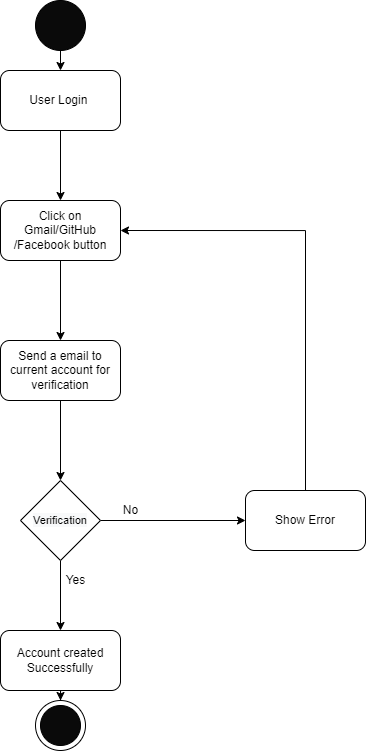

The diagram above was exported from draw.io. Its source (the exported page's mxGraphModel, read from the mxfile embedded in the PNG):
<mxGraphModel dx="400" dy="887" grid="1" gridSize="10" guides="1" tooltips="1" connect="1" arrows="1" fold="1" page="1" pageScale="1" pageWidth="827" pageHeight="1169" math="0" shadow="0">
  <root>
    <mxCell id="0" />
    <mxCell id="1" parent="0" />
    <mxCell id="isfXv0DuhAI8vXiQAEQB-5" style="edgeStyle=orthogonalEdgeStyle;rounded=0;orthogonalLoop=1;jettySize=auto;html=1;exitX=0.5;exitY=1;exitDx=0;exitDy=0;entryX=0.5;entryY=0;entryDx=0;entryDy=0;" parent="1" source="isfXv0DuhAI8vXiQAEQB-2" target="isfXv0DuhAI8vXiQAEQB-3" edge="1">
      <mxGeometry relative="1" as="geometry" />
    </mxCell>
    <mxCell id="isfXv0DuhAI8vXiQAEQB-2" value="" style="ellipse;whiteSpace=wrap;html=1;aspect=fixed;fillColor=#0A0A0A;" parent="1" vertex="1">
      <mxGeometry x="180" y="110" width="50" height="50" as="geometry" />
    </mxCell>
    <mxCell id="isfXv0DuhAI8vXiQAEQB-23" value="" style="edgeStyle=orthogonalEdgeStyle;rounded=0;orthogonalLoop=1;jettySize=auto;html=1;" parent="1" source="isfXv0DuhAI8vXiQAEQB-3" target="isfXv0DuhAI8vXiQAEQB-22" edge="1">
      <mxGeometry relative="1" as="geometry" />
    </mxCell>
    <mxCell id="isfXv0DuhAI8vXiQAEQB-3" value="User Login&amp;nbsp;" style="rounded=1;whiteSpace=wrap;html=1;fillColor=#FFFFFF;" parent="1" vertex="1">
      <mxGeometry x="145" y="180" width="120" height="60" as="geometry" />
    </mxCell>
    <mxCell id="isfXv0DuhAI8vXiQAEQB-12" value="" style="edgeStyle=orthogonalEdgeStyle;rounded=0;orthogonalLoop=1;jettySize=auto;html=1;" parent="1" target="isfXv0DuhAI8vXiQAEQB-11" edge="1">
      <mxGeometry relative="1" as="geometry">
        <mxPoint x="205" y="670" as="sourcePoint" />
      </mxGeometry>
    </mxCell>
    <mxCell id="isfXv0DuhAI8vXiQAEQB-15" value="" style="edgeStyle=orthogonalEdgeStyle;rounded=0;orthogonalLoop=1;jettySize=auto;html=1;exitX=1;exitY=0.5;exitDx=0;exitDy=0;" parent="1" source="isfXv0DuhAI8vXiQAEQB-26" target="isfXv0DuhAI8vXiQAEQB-14" edge="1">
      <mxGeometry relative="1" as="geometry">
        <mxPoint x="265" y="640" as="sourcePoint" />
      </mxGeometry>
    </mxCell>
    <mxCell id="isfXv0DuhAI8vXiQAEQB-20" style="edgeStyle=orthogonalEdgeStyle;rounded=0;orthogonalLoop=1;jettySize=auto;html=1;exitX=0.5;exitY=1;exitDx=0;exitDy=0;" parent="1" source="isfXv0DuhAI8vXiQAEQB-11" target="isfXv0DuhAI8vXiQAEQB-19" edge="1">
      <mxGeometry relative="1" as="geometry" />
    </mxCell>
    <mxCell id="isfXv0DuhAI8vXiQAEQB-11" value="Account created Successfully" style="whiteSpace=wrap;html=1;fillColor=#FFFFFF;rounded=1;" parent="1" vertex="1">
      <mxGeometry x="145" y="740" width="120" height="60" as="geometry" />
    </mxCell>
    <mxCell id="isfXv0DuhAI8vXiQAEQB-25" style="edgeStyle=orthogonalEdgeStyle;rounded=0;orthogonalLoop=1;jettySize=auto;html=1;exitX=0.5;exitY=0;exitDx=0;exitDy=0;entryX=1;entryY=0.5;entryDx=0;entryDy=0;" parent="1" source="isfXv0DuhAI8vXiQAEQB-14" target="isfXv0DuhAI8vXiQAEQB-22" edge="1">
      <mxGeometry relative="1" as="geometry" />
    </mxCell>
    <mxCell id="isfXv0DuhAI8vXiQAEQB-14" value="Show Error" style="whiteSpace=wrap;html=1;fillColor=#FFFFFF;rounded=1;" parent="1" vertex="1">
      <mxGeometry x="390" y="600" width="120" height="60" as="geometry" />
    </mxCell>
    <mxCell id="isfXv0DuhAI8vXiQAEQB-17" value="No" style="text;html=1;align=center;verticalAlign=middle;resizable=0;points=[];autosize=1;strokeColor=none;fillColor=none;" parent="1" vertex="1">
      <mxGeometry x="260" y="610" width="30" height="20" as="geometry" />
    </mxCell>
    <mxCell id="isfXv0DuhAI8vXiQAEQB-18" value="Yes" style="text;html=1;align=center;verticalAlign=middle;resizable=0;points=[];autosize=1;strokeColor=none;fillColor=none;" parent="1" vertex="1">
      <mxGeometry x="200" y="680" width="40" height="20" as="geometry" />
    </mxCell>
    <mxCell id="isfXv0DuhAI8vXiQAEQB-19" value="" style="ellipse;whiteSpace=wrap;html=1;aspect=fixed;fillColor=#FFFFFF;" parent="1" vertex="1">
      <mxGeometry x="180" y="810" width="50" height="50" as="geometry" />
    </mxCell>
    <mxCell id="isfXv0DuhAI8vXiQAEQB-21" value="" style="ellipse;whiteSpace=wrap;html=1;aspect=fixed;fillColor=#0A0A0A;" parent="1" vertex="1">
      <mxGeometry x="185" y="815" width="40" height="40" as="geometry" />
    </mxCell>
    <mxCell id="cjr3rVkr_wViNpNk2Ni7-3" value="" style="edgeStyle=orthogonalEdgeStyle;rounded=0;orthogonalLoop=1;jettySize=auto;html=1;" edge="1" parent="1" source="isfXv0DuhAI8vXiQAEQB-22" target="cjr3rVkr_wViNpNk2Ni7-2">
      <mxGeometry relative="1" as="geometry" />
    </mxCell>
    <mxCell id="isfXv0DuhAI8vXiQAEQB-22" value="Click on Gmail/GitHub&lt;br&gt;/Facebook button" style="whiteSpace=wrap;html=1;fillColor=#FFFFFF;rounded=1;" parent="1" vertex="1">
      <mxGeometry x="145" y="310" width="120" height="60" as="geometry" />
    </mxCell>
    <mxCell id="isfXv0DuhAI8vXiQAEQB-26" value="&lt;span style=&quot;color: rgb(0 , 0 , 0) ; font-family: &amp;#34;helvetica&amp;#34; ; font-style: normal ; font-weight: 400 ; letter-spacing: normal ; text-align: center ; text-indent: 0px ; text-transform: none ; word-spacing: 0px ; background-color: rgb(248 , 249 , 250) ; display: inline ; float: none&quot;&gt;&lt;font style=&quot;font-size: 11px&quot;&gt;Verification&lt;/font&gt;&lt;/span&gt;" style="rhombus;whiteSpace=wrap;html=1;fillColor=#FFFFFF;" parent="1" vertex="1">
      <mxGeometry x="165" y="590" width="80" height="80" as="geometry" />
    </mxCell>
    <mxCell id="cjr3rVkr_wViNpNk2Ni7-4" style="edgeStyle=orthogonalEdgeStyle;rounded=0;orthogonalLoop=1;jettySize=auto;html=1;exitX=0.5;exitY=1;exitDx=0;exitDy=0;" edge="1" parent="1" source="cjr3rVkr_wViNpNk2Ni7-2" target="isfXv0DuhAI8vXiQAEQB-26">
      <mxGeometry relative="1" as="geometry" />
    </mxCell>
    <mxCell id="cjr3rVkr_wViNpNk2Ni7-2" value="Send a email to current account for verification" style="whiteSpace=wrap;html=1;fillColor=#FFFFFF;rounded=1;" vertex="1" parent="1">
      <mxGeometry x="145" y="450" width="120" height="60" as="geometry" />
    </mxCell>
  </root>
</mxGraphModel>